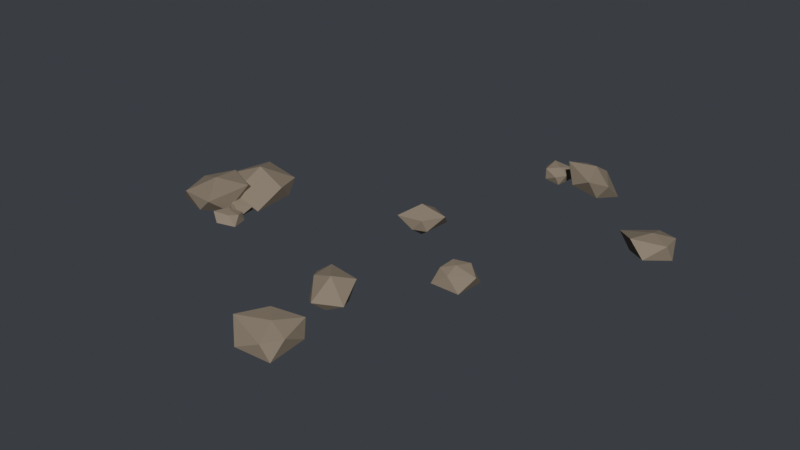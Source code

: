 # Source: deep_rubble.blend  (saved by Blender 5.2.44; exported with 4.5.12 LTS)
import bpy
from mathutils import Matrix  # noqa: F401  (used for matrix-valued properties, if any)

bpy.ops.wm.read_factory_settings(use_empty=True)
scene = bpy.context.scene
scene.name = 'Scene'

# ---- materials (node trees are filled in below, after node groups)
mat_m_rock = bpy.data.materials.new('m_rock')

# ---- material node trees
mat_m_rock.use_nodes = True; mat_m_rock.node_tree.nodes.clear()
_N = mat_m_rock.node_tree.nodes; _L = mat_m_rock.node_tree.links
n0 = _N.new('ShaderNodeBsdfPrincipled'); n0.name = 'Principled BSDF'; n0.location = (-200, 100)
n0.inputs[0].default_value = (0.2633, 0.214, 0.1549, 1.0)
n0.inputs[2].default_value = 0.92
n0.inputs[3].default_value = 1.45
n0.inputs[10].default_value = 0.005
n1 = _N.new('ShaderNodeOutputMaterial'); n1.name = 'Material Output'; n1.location = (200, 100)
_L.new(n0.outputs[0], n1.inputs[0])
n1.is_active_output = True

# ---- world
world_world = bpy.data.worlds.new('World'); scene.world = world_world
world_world.use_nodes = True; world_world.node_tree.nodes.clear()
_N = world_world.node_tree.nodes; _L = world_world.node_tree.links
n0 = _N.new('ShaderNodeBackground'); n0.name = 'Background'; n0.location = (-200, 100)
n0.inputs[0].default_value = (0.05, 0.055, 0.065, 1.0)
n1 = _N.new('ShaderNodeOutputWorld'); n1.name = 'World Output'; n1.location = (200, 100)
_L.new(n0.outputs[0], n1.inputs[0])
n1.is_active_output = True

# ---- meshes
me_deep_rubble = bpy.data.meshes.new('deep_rubble')
me_deep_rubble.from_pydata([(0.1648, 0.8811, 0.02912), (0.2191, 0.9175, 0.03182), (0.2052, 0.8388, 0.02658), (0.144, 0.8285, 0.04228), (0.1061, 0.8942, 0.07022), (0.1631, 0.9117, 0.05745), (0.2222, 0.8747, 0.06293), (0.1975, 0.8216, 0.06601), (0.1401, 0.8358, 0.08748), (0.1363, 0.913, 0.09956), (0.2149, 0.9339, 0.07932), (0.189, 0.8688, 0.09535), (0.009105, 0.1256, 0.004226), (0.06901, 0.08446, 0.05023), (0.01343, 0.05973, 0.05209), (-0.04174, 0.1091, 0.04678), (-0.05294, 0.2031, 0.04185), (0.07078, 0.2129, 0.0452), (0.05602, 0.06582, 0.1012), (-0.0517, 0.04657, 0.1011), (-0.04222, 0.155, 0.08532), (0.006534, 0.2099, 0.09253), (0.1017, 0.1608, 0.09763), (0.00785, 0.1292, 0.1395), (-0.6844, -0.08732, 0.02348), (-0.7958, -0.07174, 0.05504), (-0.6965, 0.06021, 0.07678), (-0.5677, -0.05077, 0.06891), (-0.5981, -0.2038, 0.03876), (-0.7607, -0.193, 0.03673), (-0.7573, 0.02604, 0.1422), (-0.5919, 0.01408, 0.1189), (-0.5445, -0.1122, 0.1308), (-0.6858, -0.2497, 0.1139), (-0.8351, -0.1467, 0.1222), (-0.6806, -0.0984, 0.1836), (0.09763, -0.5181, 0.004414), (0.1836, -0.5044, 0.04683), (0.1546, -0.5953, 0.03975), (0.06771, -0.5887, 0.04716), (0.005622, -0.48, 0.09472), (0.1026, -0.4339, 0.06243), (0.2216, -0.5728, 0.06728), (0.1339, -0.6466, 0.08431), (0.04805, -0.5398, 0.1193), (0.05123, -0.4485, 0.1259), (0.1766, -0.453, 0.1117), (0.1331, -0.5407, 0.1466), (-0.6245, -0.3337, 0.03607), (-0.6288, -0.4014, 0.05341), (-0.6867, -0.3564, 0.06206), (-0.6492, -0.2876, 0.04261), (-0.5857, -0.2913, 0.03804), (-0.5613, -0.365, 0.04227), (-0.6671, -0.3804, 0.08679), (-0.6491, -0.3153, 0.08484), (-0.6024, -0.2844, 0.06666), (-0.5812, -0.3238, 0.07416), (-0.6013, -0.3609, 0.07982), (-0.6181, -0.3301, 0.08202), (0.8359, 0.4871, 0.03212), (0.7502, 0.5685, 0.0529), (0.8764, 0.6066, 0.03607), (0.934, 0.4899, 0.05317), (0.8669, 0.3748, 0.0796), (0.7717, 0.4513, 0.05883), (0.8143, 0.6028, 0.09924), (0.9116, 0.547, 0.1187), (0.9221, 0.4555, 0.1226), (0.7954, 0.3986, 0.138), (0.6984, 0.4968, 0.1035), (0.8359, 0.501, 0.1352), (0.1481, -0.856, 0.01661), (0.2419, -0.7904, 0.05218), (0.2389, -0.9487, 0.03615), (0.09313, -0.9712, 0.04981), (0.08523, -0.8576, 0.07222), (0.1337, -0.731, 0.07741), (0.2523, -0.8894, 0.1051), (0.2065, -0.9625, 0.1024), (0.0403, -0.9203, 0.1334), (0.0951, -0.7992, 0.1287), (0.2228, -0.7615, 0.1177), (0.1691, -0.8674, 0.1345), (0.3828, -0.1355, 0.03618), (0.2899, -0.1156, 0.05493), (0.3727, -0.06654, 0.06785), (0.466, -0.09794, 0.04545), (0.4391, -0.1974, 0.02917), (0.3208, -0.2091, 0.0392), (0.3498, -0.1136, 0.1106), (0.4157, -0.09017, 0.1069), (0.4816, -0.1487, 0.09198), (0.3867, -0.1973, 0.08836), (0.3334, -0.1707, 0.09426), (0.3888, -0.1482, 0.1129), (-0.6997, -0.2448, 0.04123), (-0.6967, -0.2861, 0.05707), (-0.7658, -0.274, 0.06442), (-0.7351, -0.1924, 0.0529), (-0.6563, -0.1776, 0.02009), (-0.6253, -0.2815, 0.0343), (-0.711, -0.2756, 0.1011), (-0.7475, -0.2215, 0.09789), (-0.6954, -0.1885, 0.08121), (-0.6171, -0.2125, 0.05972), (-0.6545, -0.282, 0.08312), (-0.6829, -0.232, 0.1081), (0.3216, 0.8597, 0.03459), (0.3138, 0.7723, 0.08272), (0.2496, 0.8604, 0.07801), (0.2873, 0.9712, 0.05312), (0.441, 0.9506, 0.0), (0.41, 0.8156, 0.03411), (0.2663, 0.8111, 0.1661), (0.2849, 0.9309, 0.1232), (0.3674, 0.9653, 0.09709), (0.4428, 0.8537, 0.08145), (0.4001, 0.7572, 0.1259), (0.365, 0.8761, 0.149), (-0.7739, -0.2394, 0.005613), (-0.7596, -0.3737, 0.06003), (-0.934, -0.3041, 0.04058), (-0.8763, -0.1025, 0.05582), (-0.6718, -0.1245, 0.08882), (-0.6748, -0.2999, 0.0553), (-0.8697, -0.3513, 0.1055), (-0.9335, -0.1921, 0.1003), (-0.802, -0.1313, 0.1445), (-0.6406, -0.2091, 0.1489), (-0.694, -0.3819, 0.1196), (-0.7902, -0.2507, 0.1559)], [], [(0, 1, 2), (1, 0, 5), (0, 2, 3), (0, 3, 4), (0, 4, 5), (1, 5, 10), (2, 1, 6), (3, 2, 7), (4, 3, 8), (5, 4, 9), (1, 10, 6), (2, 6, 7), (3, 7, 8), (4, 8, 9), (5, 9, 10), (6, 10, 11), (7, 6, 11), (8, 7, 11), (9, 8, 11), (10, 9, 11), (12, 13, 14), (13, 12, 17), (12, 14, 15), (12, 15, 16), (12, 16, 17), (13, 17, 22), (14, 13, 18), (15, 14, 19), (16, 15, 20), (17, 16, 21), (13, 22, 18), (14, 18, 19), (15, 19, 20), (16, 20, 21), (17, 21, 22), (18, 22, 23), (19, 18, 23), (20, 19, 23), (21, 20, 23), (22, 21, 23), (24, 25, 26), (25, 24, 29), (24, 26, 27), (24, 27, 28), (24, 28, 29), (25, 29, 34), (26, 25, 30), (27, 26, 31), (28, 27, 32), (29, 28, 33), (25, 34, 30), (26, 30, 31), (27, 31, 32), (28, 32, 33), (29, 33, 34), (30, 34, 35), (31, 30, 35), (32, 31, 35), (33, 32, 35), (34, 33, 35), (36, 37, 38), (37, 36, 41), (36, 38, 39), (36, 39, 40), (36, 40, 41), (37, 41, 46), (38, 37, 42), (39, 38, 43), (40, 39, 44), (41, 40, 45), (37, 46, 42), (38, 42, 43), (39, 43, 44), (40, 44, 45), (41, 45, 46), (42, 46, 47), (43, 42, 47), (44, 43, 47), (45, 44, 47), (46, 45, 47), (48, 49, 50), (49, 48, 53), (48, 50, 51), (48, 51, 52), (48, 52, 53), (49, 53, 58), (50, 49, 54), (51, 50, 55), (52, 51, 56), (53, 52, 57), (49, 58, 54), (50, 54, 55), (51, 55, 56), (52, 56, 57), (53, 57, 58), (54, 58, 59), (55, 54, 59), (56, 55, 59), (57, 56, 59), (58, 57, 59), (60, 61, 62), (61, 60, 65), (60, 62, 63), (60, 63, 64), (60, 64, 65), (61, 65, 70), (62, 61, 66), (63, 62, 67), (64, 63, 68), (65, 64, 69), (61, 70, 66), (62, 66, 67), (63, 67, 68), (64, 68, 69), (65, 69, 70), (66, 70, 71), (67, 66, 71), (68, 67, 71), (69, 68, 71), (70, 69, 71), (72, 73, 74), (73, 72, 77), (72, 74, 75), (72, 75, 76), (72, 76, 77), (73, 77, 82), (74, 73, 78), (75, 74, 79), (76, 75, 80), (77, 76, 81), (73, 82, 78), (74, 78, 79), (75, 79, 80), (76, 80, 81), (77, 81, 82), (78, 82, 83), (79, 78, 83), (80, 79, 83), (81, 80, 83), (82, 81, 83), (84, 85, 86), (85, 84, 89), (84, 86, 87), (84, 87, 88), (84, 88, 89), (85, 89, 94), (86, 85, 90), (87, 86, 91), (88, 87, 92), (89, 88, 93), (85, 94, 90), (86, 90, 91), (87, 91, 92), (88, 92, 93), (89, 93, 94), (90, 94, 95), (91, 90, 95), (92, 91, 95), (93, 92, 95), (94, 93, 95), (96, 97, 98), (97, 96, 101), (96, 98, 99), (96, 99, 100), (96, 100, 101), (97, 101, 106), (98, 97, 102), (99, 98, 103), (100, 99, 104), (101, 100, 105), (97, 106, 102), (98, 102, 103), (99, 103, 104), (100, 104, 105), (101, 105, 106), (102, 106, 107), (103, 102, 107), (104, 103, 107), (105, 104, 107), (106, 105, 107), (108, 109, 110), (109, 108, 113), (108, 110, 111), (108, 111, 112), (108, 112, 113), (109, 113, 118), (110, 109, 114), (111, 110, 115), (112, 111, 116), (113, 112, 117), (109, 118, 114), (110, 114, 115), (111, 115, 116), (112, 116, 117), (113, 117, 118), (114, 118, 119), (115, 114, 119), (116, 115, 119), (117, 116, 119), (118, 117, 119), (120, 121, 122), (121, 120, 125), (120, 122, 123), (120, 123, 124), (120, 124, 125), (121, 125, 130), (122, 121, 126), (123, 122, 127), (124, 123, 128), (125, 124, 129), (121, 130, 126), (122, 126, 127), (123, 127, 128), (124, 128, 129), (125, 129, 130), (126, 130, 131), (127, 126, 131), (128, 127, 131), (129, 128, 131), (130, 129, 131)])
_uv = me_deep_rubble.uv_layers.new(name='UVMap')
_uv.uv.foreach_set('vector', [0.01983, -0.785, 0.07417, -0.8214, 0.06021, -0.7427, 0.07417, -0.8214, 0.01983, -0.785, 0.0182, -0.8156, 0.01983, -0.785, 0.06021, -0.7427, -0.0009727, -0.7324, 0.01983, -0.785, -0.0009727, -0.7324, -0.03889, -0.7981, 0.01983, -0.785, -0.03889, -0.7981, 0.0182, -0.8156, -0.07417, -0.008721, -0.0182, 0.01691, -0.06991, 0.03878, 0.7427, -0.01396, 0.8214, -0.008721, 0.7785, 0.02239, -0.0009727, 0.001741, 0.06021, -0.01396, 0.05259, 0.02547, -0.7981, 0.02968, -0.7324, 0.001741, -0.7397, 0.04694, -0.0182, 0.01691, 0.03889, 0.02968, 0.008656, 0.05902, 0.8214, -0.008721, 0.8378, 0.03878, 0.7785, 0.02239, 0.7427, -0.01396, 0.7785, 0.02239, 0.7255, 0.02547, -0.0009727, 0.001741, 0.05259, 0.02547, -0.004807, 0.04694, -0.03889, 0.7981, -0.004807, 0.7397, -0.008656, 0.8169, -0.0182, 0.01691, 0.008656, 0.05902, -0.06991, 0.03878, 0.7785, 0.02239, 0.8378, 0.03878, 0.7726, 0.0548, 0.7255, 0.02547, 0.7785, 0.02239, 0.7726, 0.0548, -0.004807, 0.7397, 0.05259, 0.7255, 0.044, 0.7726, -0.008656, 0.8169, -0.004807, 0.7397, 0.044, 0.7726, 0.06991, 0.8378, -0.008656, 0.8169, 0.044, 0.7726, -0.1358, -0.02946, -0.07594, 0.01169, -0.1315, 0.03641, -0.07594, 0.01169, -0.1358, -0.02946, -0.07417, -0.1168, -0.1358, -0.02946, -0.1315, 0.03641, -0.1867, -0.01294, -0.1358, -0.02946, -0.1867, -0.01294, -0.1979, -0.107, -0.1358, -0.02946, -0.1979, -0.107, -0.07417, -0.1168, -0.01169, 0.009683, 0.1168, 0.004659, 0.06465, 0.05708, -0.1315, 0.01155, -0.07594, 0.009683, -0.08893, 0.06065, -0.1867, -0.01294, -0.1315, 0.03641, -0.1966, 0.04957, -0.107, 0.001311, -0.01294, 0.006238, -0.05884, 0.04478, 0.07417, 0.004659, 0.1979, 0.001311, 0.1384, 0.05198, -0.01169, 0.009683, 0.06465, 0.05708, -0.03032, 0.06065, -0.1315, 0.01155, -0.08893, 0.06065, -0.1966, 0.0606, -0.01294, 0.006238, 0.04957, 0.0606, -0.05884, 0.04478, -0.1979, 0.107, -0.1872, 0.05884, -0.1384, 0.1138, 0.07417, 0.004659, 0.1384, 0.05198, 0.04322, 0.05708, -0.08893, -0.03032, -0.04322, 0.06465, -0.1371, 0.03305, -0.1966, -0.04957, -0.08893, -0.03032, -0.1371, 0.03305, -0.1872, 0.05884, -0.1966, -0.04957, -0.1371, 0.03305, -0.1384, 0.1138, -0.1872, 0.05884, -0.1371, 0.03305, -0.04322, 0.06465, -0.1384, 0.1138, -0.1371, 0.03305, -0.8294, 0.1835, -0.9408, 0.1679, -0.8415, 0.03594, -0.9408, 0.1679, -0.8294, 0.1835, -0.9057, 0.2892, -0.8294, 0.1835, -0.8415, 0.03594, -0.7127, 0.1469, -0.8294, 0.1835, -0.7127, 0.1469, -0.743, 0.2999, -0.8294, 0.1835, -0.743, 0.2999, -0.9057, 0.2892, 0.1679, 0.0145, 0.2892, -0.003807, 0.2428, 0.08166, 0.03594, 0.03623, 0.1679, 0.0145, 0.07011, 0.1017, 0.7127, 0.02837, 0.8415, 0.03623, 0.7369, 0.0784, -0.2999, -0.001782, -0.1469, 0.02837, -0.2083, 0.09027, -0.9057, -0.003807, -0.743, -0.001782, -0.8308, 0.07334, 0.1679, 0.0145, 0.2428, 0.08166, 0.07011, 0.1017, 0.8415, 0.03623, 0.9023, 0.1017, 0.7369, 0.0784, -0.1469, 0.02837, -0.08207, 0.0784, -0.2083, 0.09027, -0.743, -0.001782, -0.6895, 0.09027, -0.8308, 0.07334, -0.9057, -0.003807, -0.8308, 0.07334, -0.9801, 0.08166, -0.9023, -0.07011, -0.9801, -0.2428, -0.8256, -0.1945, -0.7369, -0.08207, -0.9023, -0.07011, -0.8256, -0.1945, -0.6895, -0.2083, -0.7369, -0.08207, -0.8256, -0.1945, -0.8308, -0.3459, -0.6895, -0.2083, -0.8256, -0.1945, -0.9801, -0.2428, -0.8308, -0.3459, -0.8256, -0.1945, -0.04732, 0.6142, 0.03865, 0.6005, 0.009611, 0.6914, 0.03865, 0.6005, -0.04732, 0.6142, -0.04234, 0.53, -0.04732, 0.6142, 0.009611, 0.6914, -0.07724, 0.6849, 0.6142, -0.03613, 0.6849, 0.006616, 0.5761, 0.05418, -0.04732, 0.6142, -0.1393, 0.5761, -0.04234, 0.53, -0.03865, 0.006287, 0.04234, 0.02188, -0.03169, 0.07112, 0.009611, 0.6914, 0.03865, 0.6005, 0.07666, 0.669, -0.07724, 0.6849, 0.009611, 0.6914, -0.01103, 0.7427, 0.5761, 0.05418, 0.6849, 0.006616, 0.636, 0.07879, 0.04234, 0.02188, 0.1393, 0.05418, 0.09372, 0.08538, -0.6005, 0.006287, -0.5491, 0.07112, -0.669, 0.02674, 0.009611, -0.0007965, 0.07666, 0.02674, -0.01103, 0.04376, 0.6849, 0.006616, 0.7427, 0.04376, 0.636, 0.07879, -0.1393, -0.5761, -0.09689, -0.636, -0.09372, -0.5447, 0.04234, 0.02188, 0.09372, 0.08538, -0.03169, 0.07112, 0.07666, -0.669, 0.03169, -0.5491, -0.01183, -0.6368, -0.01103, -0.7427, 0.07666, -0.669, -0.01183, -0.6368, -0.09689, -0.636, -0.01103, -0.7427, -0.01183, -0.6368, -0.09372, -0.5447, -0.09689, -0.636, -0.01183, -0.6368, 0.03169, -0.5491, -0.09372, -0.5447, -0.01183, -0.6368, -0.7695, 0.4299, -0.7737, 0.4976, -0.8317, 0.4526, -0.7737, 0.4976, -0.7695, 0.4299, -0.7062, 0.4612, -0.7695, 0.4299, -0.8317, 0.4526, -0.7941, 0.3837, -0.7695, 0.4299, -0.7941, 0.3837, -0.7307, 0.3874, -0.7695, 0.4299, -0.7307, 0.3874, -0.7062, 0.4612, -0.7737, 0.01286, -0.7062, 0.001723, -0.7462, 0.03928, -0.8317, 0.02152, -0.7737, 0.01286, -0.812, 0.04625, 0.3837, 0.002065, 0.4526, 0.02152, 0.4114, 0.0443, 0.7307, -0.002502, 0.7941, 0.002065, 0.7474, 0.02611, -0.4612, 0.001723, -0.3874, -0.002502, -0.42, 0.03362, -0.7737, -0.4976, -0.7462, -0.457, -0.812, -0.4765, -0.8317, -0.4526, -0.812, -0.4765, -0.794, -0.4114, 0.7941, 0.002065, 0.794, 0.0443, 0.7474, 0.02611, -0.3874, -0.002502, -0.3805, 0.02611, -0.42, 0.03362, -0.7062, -0.4612, -0.7262, -0.42, -0.7462, -0.457, -0.812, -0.4765, -0.7462, -0.457, -0.763, -0.4263, -0.794, -0.4114, -0.812, -0.4765, -0.763, -0.4263, -0.7474, -0.3805, -0.794, -0.4114, -0.763, -0.4263, -0.7262, -0.42, -0.7474, -0.3805, -0.763, -0.4263, -0.7462, -0.457, -0.7262, -0.42, -0.763, -0.4263, 0.6909, -0.3909, 0.6052, -0.4724, 0.7314, -0.5104, 0.6052, -0.4724, 0.6909, -0.3909, 0.6268, -0.3551, 0.6909, -0.3909, 0.7314, -0.5104, 0.789, -0.3937, 0.6909, -0.3909, 0.789, -0.3937, 0.722, -0.2786, 0.6909, -0.3909, 0.722, -0.2786, 0.6268, -0.3551, 0.6052, -0.4724, 0.6268, -0.3551, 0.5534, -0.4007, -0.7314, -0.004473, -0.6052, 0.01235, -0.6693, 0.0587, 0.3937, 0.01263, 0.5104, -0.004473, 0.4509, 0.07812, 0.2786, 0.03906, 0.3937, 0.01263, 0.3594, 0.08207, 0.6268, 0.01829, 0.722, 0.03906, 0.6504, 0.09749, -0.6052, 0.01235, -0.5534, 0.06295, -0.6693, 0.0587, -0.7314, -0.004473, -0.6693, 0.0587, -0.7667, 0.07812, 0.3937, 0.01263, 0.4509, 0.07812, 0.3594, 0.08207, 0.722, 0.2786, 0.7771, 0.3594, 0.6504, 0.3024, 0.6268, 0.01829, 0.6504, 0.09749, 0.5534, 0.06295, 0.6693, 0.5067, 0.5534, 0.4007, 0.6909, 0.4049, 0.7667, 0.4509, 0.6693, 0.5067, 0.6909, 0.4049, 0.7771, 0.3594, 0.7667, 0.4509, 0.6909, 0.4049, 0.6504, 0.3024, 0.7771, 0.3594, 0.6909, 0.4049, 0.5534, 0.4007, 0.6504, 0.3024, 0.6909, 0.4049, 0.003177, 0.9522, 0.09699, 0.8866, 0.09393, 1.045, 0.09699, 0.8866, 0.003177, 0.9522, -0.01121, 0.8272, 0.003177, 0.9522, 0.09393, 1.045, -0.05182, 1.067, 0.003177, 0.9522, -0.05182, 1.067, -0.05971, 0.9537, 0.003177, 0.9522, -0.05971, 0.9537, -0.01121, 0.8272, -0.09699, 0.01164, 0.01121, 0.03687, -0.07788, 0.07715, -1.045, -0.004397, -0.8866, 0.01164, -0.9856, 0.0646, -0.05182, 0.009271, 0.09393, -0.004397, 0.06153, 0.06191, 0.9537, 0.03168, 1.067, 0.009271, 1.016, 0.09289, 0.8272, 0.03687, 0.9537, 0.03168, 0.8953, 0.08814, -0.8866, 0.01164, -0.8576, 0.07715, -0.9856, 0.0646, -1.045, -0.004397, -0.9856, 0.0646, -1.059, 0.06191, -0.05182, 0.009271, 0.06153, 0.06191, -0.1047, 0.09289, 0.9537, 0.03168, 1.016, 0.09289, 0.8953, 0.08814, -0.01121, -0.8272, -0.04985, -0.8953, 0.07788, -0.8576, 0.1073, -0.9856, 0.07788, -0.8576, 0.02412, -0.9636, 0.06153, -1.059, 0.1073, -0.9856, 0.02412, -0.9636, -0.1047, -1.016, 0.06153, -1.059, 0.02412, -0.9636, -0.04985, -0.8953, -0.1047, -1.016, 0.02412, -0.9636, 0.07788, -0.8576, -0.04985, -0.8953, 0.02412, -0.9636, 0.2378, 0.2317, 0.1449, 0.2117, 0.2278, 0.1627, 0.1449, 0.2117, 0.2378, 0.2317, 0.1758, 0.3052, 0.2378, 0.2317, 0.2278, 0.1627, 0.3211, 0.1941, 0.2378, 0.2317, 0.3211, 0.1941, 0.2941, 0.2935, 0.2378, 0.2317, 0.2941, 0.2935, 0.1758, 0.3052, 0.2117, 0.01439, 0.3052, -0.001342, 0.2668, 0.05371, -0.2278, 0.02731, -0.1449, 0.01439, -0.2048, 0.07005, -0.3211, 0.004905, -0.2278, 0.02731, -0.2708, 0.06631, -0.2935, -0.01137, -0.1941, 0.004905, -0.2448, 0.05143, 0.1758, -0.001342, 0.2941, -0.01137, 0.2418, 0.04782, 0.1449, -0.2117, 0.1885, -0.2668, 0.2048, -0.2098, -0.2278, 0.02731, -0.2048, 0.07005, -0.2708, 0.06631, -0.1941, 0.004905, -0.1863, 0.06631, -0.2448, 0.05143, 0.2941, -0.01137, 0.3366, 0.05143, 0.2418, 0.04782, 0.1758, -0.001342, 0.2418, 0.04782, 0.1885, 0.05371, 0.2048, -0.2098, 0.1885, -0.2668, 0.2438, -0.2444, 0.2708, -0.1863, 0.2048, -0.2098, 0.2438, -0.2444, 0.3366, -0.2448, 0.2708, -0.1863, 0.2438, -0.2444, 0.2418, -0.2935, 0.3366, -0.2448, 0.2438, -0.2444, 0.1885, -0.2668, 0.2418, -0.2935, 0.2438, -0.2444, -0.8446, 0.3409, -0.8417, 0.3823, -0.9108, 0.3701, -0.8417, 0.3823, -0.8446, 0.3409, -0.7703, 0.3776, -0.8446, 0.3409, -0.9108, 0.3701, -0.8801, 0.2885, -0.8446, 0.3409, -0.8801, 0.2885, -0.8012, 0.2738, -0.8446, 0.3409, -0.8012, 0.2738, -0.7703, 0.3776, -0.8417, 0.01653, -0.7703, -0.00624, -0.7995, 0.04258, -0.9108, 0.02388, -0.8417, 0.01653, -0.8559, 0.06052, 0.2885, 0.01235, 0.3701, 0.02388, 0.3176, 0.05734, 0.8012, -0.02045, 0.8801, 0.01235, 0.8404, 0.04066, -0.3776, -0.00624, -0.2738, -0.02045, -0.3086, 0.01918, -0.8417, 0.01653, -0.7995, 0.04258, -0.8559, 0.06052, -0.9108, -0.3701, -0.8559, -0.3718, -0.8925, -0.3176, 0.8801, 0.01235, 0.8925, 0.05734, 0.8404, 0.04066, 0.8012, -0.02045, 0.8404, 0.04066, 0.7621, 0.01918, -0.3776, -0.00624, -0.3086, 0.01918, -0.3781, 0.04258, -0.8559, -0.3718, -0.7995, -0.3781, -0.8278, -0.3281, -0.8925, -0.3176, -0.8559, -0.3718, -0.8278, -0.3281, -0.8404, -0.2846, -0.8925, -0.3176, -0.8278, -0.3281, -0.7621, -0.3086, -0.8404, -0.2846, -0.8278, -0.3281, -0.7995, -0.3781, -0.7621, -0.3086, -0.8278, -0.3281, 0.1767, -0.7635, 0.1689, -0.6761, 0.1046, -0.7642, 0.1689, -0.6761, 0.1767, -0.7635, 0.265, -0.7194, 0.1767, -0.7635, 0.1046, -0.7642, 0.1423, -0.875, 0.1767, -0.7635, 0.1423, -0.875, 0.2961, -0.8545, 0.1767, -0.7635, 0.2961, -0.8545, 0.265, -0.7194, 0.1689, 0.04218, 0.265, -0.006436, 0.2552, 0.08533, -0.7642, 0.03747, -0.6761, 0.04218, -0.7149, 0.1255, -0.875, 0.01257, -0.7642, 0.03747, -0.8348, 0.08263, -0.2961, -0.04054, -0.1423, 0.01257, -0.2225, 0.05655, 0.7194, -0.006436, 0.8545, -0.04054, 0.7576, 0.0409, 0.1689, 0.04218, 0.2552, 0.08533, 0.1213, 0.1255, -0.7642, 0.03747, -0.7149, 0.1255, -0.8348, 0.08263, -0.1423, 0.01257, -0.1399, 0.08263, -0.2225, 0.05655, 0.8545, -0.04054, 0.8692, 0.05655, 0.7576, 0.0409, 0.7194, -0.006436, 0.7576, 0.0409, 0.661, 0.08533, 0.1213, 0.7149, 0.2552, 0.661, 0.22, 0.78, 0.1399, 0.8348, 0.1213, 0.7149, 0.22, 0.78, 0.2225, 0.8692, 0.1399, 0.8348, 0.22, 0.78, 0.7576, 0.0409, 0.8692, 0.05655, 0.78, 0.1085, 0.2552, 0.661, 0.2979, 0.7576, 0.22, 0.78, -0.9189, 0.3356, -0.9045, 0.4699, -1.079, 0.4003, -0.9045, 0.4699, -0.9189, 0.3356, -0.8197, 0.396, -0.9189, 0.3356, -1.079, 0.4003, -1.021, 0.1986, -0.9189, 0.3356, -1.021, 0.1986, -0.8168, 0.2207, -0.9189, 0.3356, -0.8168, 0.2207, -0.8197, 0.396, -0.9045, 0.4699, -0.8197, 0.396, -0.839, 0.4781, -1.079, 3.464e-05, -0.9045, 0.01949, -1.015, 0.06498, 0.1986, 0.01528, 0.4003, 3.464e-05, 0.2883, 0.05978, 0.8168, 0.04828, 1.021, 0.01528, 0.947, 0.104, -0.396, 0.01476, -0.2207, 0.04828, -0.3053, 0.1083, -0.9045, 0.01949, -0.839, 0.07909, -1.015, 0.06498, 0.4003, 3.464e-05, 0.4475, 0.06498, 0.2883, 0.05978, 1.021, 0.01528, 1.078, 0.05978, 0.947, 0.104, -0.8168, -0.2207, -0.947, -0.2275, -0.7856, -0.3053, -0.396, 0.01476, -0.3053, 0.1083, -0.4781, 0.07909, -1.015, -0.4475, -0.839, -0.4781, -0.9352, -0.3468, -1.078, -0.2883, -1.015, -0.4475, -0.9352, -0.3468, -0.947, -0.2275, -1.078, -0.2883, -0.9352, -0.3468, -0.7856, -0.3053, -0.947, -0.2275, -0.9352, -0.3468, -0.839, -0.4781, -0.7856, -0.3053, -0.9352, -0.3468])
me_deep_rubble.materials.append(mat_m_rock)
me_deep_rubble.update()
me_deep_rubble_convcol = bpy.data.meshes.new('deep_rubble-convcol')
me_deep_rubble_convcol.from_pydata([(0.1648, 0.8811, -0.01142), (0.2191, 0.9175, -0.008721), (0.1061, 0.8942, 0.02968), (0.1363, 0.913, 0.05902), (-0.7573, 0.02604, 0.1017), (-0.6806, -0.0984, 0.1431), (0.09763, -0.5181, -0.03613), (0.1331, -0.5407, 0.1061), (0.8359, 0.4871, -0.008421), (0.8764, 0.6066, -0.004473), (0.934, 0.4899, 0.01263), (0.9116, 0.547, 0.07812), (0.9221, 0.4555, 0.08207), (0.7954, 0.3986, 0.09749), (0.8359, 0.501, 0.09465), (0.1481, -0.856, -0.02393), (0.2389, -0.9487, -0.004397), (0.09313, -0.9712, 0.009271), (0.2523, -0.8894, 0.0646), (0.2065, -0.9625, 0.06191), (0.0403, -0.9203, 0.09289), (0.1691, -0.8674, 0.09396), (0.2873, 0.9712, 0.01257), (0.441, 0.9506, -0.04054), (0.2663, 0.8111, 0.1255), (0.2849, 0.9309, 0.08263), (0.3674, 0.9653, 0.05655), (0.365, 0.8761, 0.1085), (-0.7739, -0.2394, -0.03493), (-0.934, -0.3041, 3.464e-05), (-0.8763, -0.1025, 0.01528), (-0.8697, -0.3513, 0.06498), (-0.9335, -0.1921, 0.05978), (-0.802, -0.1313, 0.104), (-0.7902, -0.2507, 0.1154)], [], [(8, 9, 10), (10, 9, 11), (10, 11, 12), (12, 11, 14), (13, 12, 14), (15, 16, 17), (17, 16, 19), (16, 18, 19), (17, 19, 20), (19, 18, 21), (20, 19, 21), (23, 22, 26), (22, 26, 25), (25, 24, 27), (26, 25, 27), (28, 29, 30), (30, 29, 32), (29, 31, 32), (30, 33, 32), (32, 31, 34), (33, 32, 34), (28, 15, 29), (15, 17, 29), (17, 31, 29), (33, 4, 32), (4, 30, 32), (4, 2, 30), (2, 0, 30), (0, 28, 30), (6, 15, 28), (0, 23, 28), (23, 6, 28), (6, 8, 15), (8, 16, 15), (20, 31, 17), (20, 34, 31), (20, 5, 34), (5, 33, 34), (5, 4, 33), (5, 24, 4), (24, 3, 4), (3, 2, 4), (3, 22, 2), (22, 1, 2), (1, 0, 2), (1, 23, 0), (23, 8, 6), (1, 22, 23), (26, 11, 23), (11, 9, 23), (9, 8, 23), (8, 10, 16), (10, 12, 16), (12, 18, 16), (21, 5, 20), (21, 7, 5), (7, 24, 5), (14, 27, 24), (25, 3, 24), (7, 13, 24), (13, 14, 24), (25, 26, 3), (26, 22, 3), (27, 11, 26), (27, 14, 11), (12, 21, 18), (13, 21, 12), (13, 7, 21)])
_uv = me_deep_rubble_convcol.uv_layers.new(name='UVMap')
_uv.uv.foreach_set('vector', [0.6909, -0.3909, 0.7314, -0.5104, 0.789, -0.3937, 0.3937, 0.01263, 0.5104, -0.004473, 0.4509, 0.07812, 0.3937, 0.01263, 0.4509, 0.07812, 0.3594, 0.08207, 0.7771, 0.3594, 0.7667, 0.4509, 0.6909, 0.4049, 0.6504, 0.3024, 0.7771, 0.3594, 0.6909, 0.4049, 0.003177, 0.9522, 0.09393, 1.045, -0.05182, 1.067, -0.05182, 0.009271, 0.09393, -0.004397, 0.06153, 0.06191, -1.045, -0.004397, -0.9856, 0.0646, -1.059, 0.06191, -0.05182, 0.009271, 0.06153, 0.06191, -0.1047, 0.09289, 0.06153, -1.059, 0.1073, -0.9856, 0.02412, -0.9636, -0.1047, -1.016, 0.06153, -1.059, 0.02412, -0.9636, -0.2961, -0.04054, -0.1423, 0.01257, -0.2225, 0.05655, -0.1423, 0.01257, -0.2225, 0.05655, -0.1399, 0.08263, 0.1399, 0.8348, 0.1213, 0.7149, 0.22, 0.78, 0.2225, 0.8692, 0.1399, 0.8348, 0.22, 0.78, -0.9189, 0.3356, -1.079, 0.4003, -1.021, 0.1986, 0.1986, 0.01528, 0.4003, 3.464e-05, 0.2883, 0.05978, 0.4003, 3.464e-05, 0.4475, 0.06498, 0.2883, 0.05978, 1.021, 0.01528, 0.947, 0.104, 1.078, 0.05978, -1.078, -0.2883, -1.015, -0.4475, -0.9352, -0.3468, -0.947, -0.2275, -1.078, -0.2883, -0.9352, -0.3468, -0.9189, 0.3356, 0.0, 0.0, -1.079, 0.4003, 0.003177, 0.9522, -0.05182, 1.067, -1.079, 0.4003, -0.05182, 1.067, -1.015, 0.06498, -1.079, 3.464e-05, 0.947, 0.104, 0.0, 0.0, 1.078, 0.05978, 0.0, 0.0, 0.1986, 0.01528, 0.2883, 0.05978, 0.0, 0.0, 0.0, 0.0, 0.1986, 0.01528, -0.03889, -0.7981, 0.01983, -0.785, 0.1986, 0.01528, 0.01983, -0.785, -0.9189, 0.3356, -1.021, 0.1986, 0.0, 0.0, 0.0, 0.0, -0.9189, 0.3356, 0.01983, -0.785, 0.0, 0.0, -0.9189, 0.3356, 0.0, 0.0, 0.0, 0.0, -0.9189, 0.3356, 0.0, 0.0, 0.0, 0.0, 0.0, 0.0, 0.0, 0.0, 0.09393, 1.045, 0.003177, 0.9522, 1.016, 0.09289, -1.015, 0.06498, -0.05182, 1.067, 1.016, 0.09289, -0.9352, -0.3468, -1.015, -0.4475, 1.016, 0.09289, 0.0, 0.0, -0.9352, -0.3468, 0.0, 0.0, -0.947, -0.2275, -0.9352, -0.3468, -0.8256, -0.1945, -0.9023, -0.07011, 0.947, 0.104, -0.8256, -0.1945, 0.0, 0.0, -0.9023, -0.07011, 0.0, 0.0, 0.0, 0.0, -0.9023, -0.07011, 0.008656, 0.05902, 0.03889, 0.02968, 0.0, 0.0, 0.008656, 0.05902, 0.0, 0.0, 0.03889, 0.02968, 0.0, 0.0, 0.0, 0.0, 0.03889, 0.02968, 0.07417, -0.8214, 0.01983, -0.785, -0.03889, -0.7981, 0.07417, -0.8214, 0.0, 0.0, 0.01983, -0.785, 0.0, 0.0, 0.0, 0.0, 0.0, 0.0, 0.0, 0.0, 0.0, 0.0, 0.2961, -0.8545, -0.2225, 0.05655, 0.0, 0.0, -0.2961, -0.04054, 0.4509, 0.07812, 0.5104, -0.004473, -0.2961, -0.04054, 0.7314, -0.5104, 0.6909, -0.3909, 0.0, 0.0, 0.6909, -0.3909, 0.789, -0.3937, 0.09393, 1.045, 0.3937, 0.01263, 0.3594, 0.08207, 0.09393, 1.045, 0.3594, 0.08207, -0.9856, 0.0646, -1.045, -0.004397, 0.02412, -0.9636, 0.0, 0.0, 1.016, 0.09289, 0.02412, -0.9636, 0.0, 0.0, 0.0, 0.0, 0.0, 0.0, 0.0, 0.0, -0.8256, -0.1945, 0.0, 0.0, 0.22, 0.78, 0.1213, 0.7149, -0.8348, 0.08263, 0.0, 0.0, 0.0, 0.0, 0.0, 0.0, 0.0, 0.0, 0.0, 0.0, 0.6504, 0.3024, 0.6909, 0.4049, 0.1213, 0.7149, -0.1399, 0.08263, -0.2225, 0.05655, 0.0, 0.0, -0.2225, 0.05655, -0.1423, 0.01257, 0.008656, 0.05902, 0.22, 0.78, 0.0, 0.0, -0.2225, 0.05655, 0.22, 0.78, 0.0, 0.0, 0.7667, 0.4509, 0.3594, 0.08207, 0.02412, -0.9636, 0.1073, -0.9856, 0.6504, 0.3024, 0.02412, -0.9636, 0.3594, 0.08207, 0.0, 0.0, 0.0, 0.0, 0.02412, -0.9636])
me_deep_rubble_convcol.update()

# ---- objects
ob_deep_rubble = bpy.data.objects.new('deep_rubble', me_deep_rubble)
ob_deep_rubble_convcol = bpy.data.objects.new('deep_rubble-convcol', me_deep_rubble_convcol)

# ---- transforms, parenting, visibility, modifiers, constraints
ob_deep_rubble.location = (0.0, 0.0, 0.0)
ob_deep_rubble_convcol.parent = ob_deep_rubble
ob_deep_rubble_convcol.location = (0.0, 0.0, 0.0)
ob_deep_rubble_convcol.hide_render = True

# ---- collection membership
scene.collection.objects.link(ob_deep_rubble)
scene.collection.objects.link(ob_deep_rubble_convcol)

# ---- scene / render settings (as saved in the file)
scene.frame_start = 1; scene.frame_end = 1; scene.frame_set(1)
scene.render.engine = 'BLENDER_EEVEE_NEXT'
scene.render.fps = 30
scene.render.bake_bias = 0.0
scene.render.bake_samples = 0
scene.render.compositor_device = 'GPU'
scene.eevee.use_volume_custom_range = False
scene.eevee.fast_gi_thickness_near = 0.1
scene.eevee.fast_gi_thickness_far = 0.0
scene.eevee.ray_tracing_options.screen_trace_thickness = 0.1
bpy.context.view_layer.update()

# ---- added for rendering (the .blend has no active camera and no usable light): camera, sun
cam_auto = bpy.data.cameras.new('AutoCamera')
cam_auto.lens = 50.0
cam_auto.sensor_width = 36.0
cam_auto.clip_end = 1000.0
ob_auto_camera = bpy.data.objects.new('AutoCamera', cam_auto)
scene.collection.objects.link(ob_auto_camera)
ob_auto_camera.location = (2.49908, -2.9989, 2.09108)
ob_auto_camera.rotation_euler = (1.09748, -7.21219e-08, 0.694738)
scene.camera = ob_auto_camera
light_auto_sun = bpy.data.lights.new('AutoSun', 'SUN')
light_auto_sun.energy = 3.0
light_auto_sun.angle = 0.0523599
ob_auto_sun = bpy.data.objects.new('AutoSun', light_auto_sun)
scene.collection.objects.link(ob_auto_sun)
ob_auto_sun.rotation_euler = (0.872665, 0.174533, 0.523599)
bpy.context.view_layer.update()
